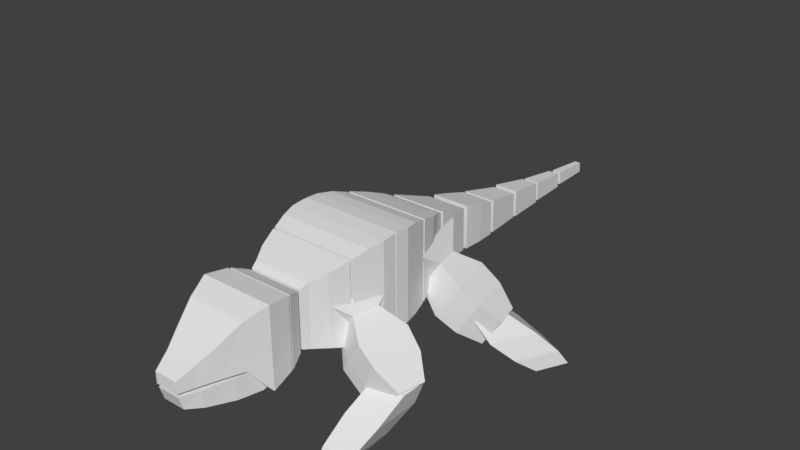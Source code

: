 # Source: Guila.blend  (saved by Blender 2.78.0; exported with 4.5.12 LTS)
import bpy
from mathutils import Matrix  # noqa: F401  (used for matrix-valued properties, if any)

bpy.ops.wm.read_factory_settings(use_empty=True)
scene = bpy.context.scene
scene.name = 'Scene'

# ---- collections
col_collection_1 = bpy.data.collections.new('Collection 1'); scene.collection.children.link(col_collection_1)

# ---- materials (node trees are filled in below, after node groups)
mat_material = bpy.data.materials.new('Material')
mat_material.alpha_threshold = 0.0
mat_material.use_transparent_shadow = False
mat_material.roughness = 0.5
mat_material.line_color = (0.0, 0.0, 0.0, 1.0)

# ---- material node trees

# ---- world
world_world = bpy.data.worlds.new('World'); scene.world = world_world
world_world.color = (0.05088, 0.05088, 0.05088)
world_world.use_sun_shadow = False
world_world.sun_shadow_jitter_overblur = 0.0
world_world.cycles.sampling_method = 'MANUAL'

# ---- meshes
me_cube_021 = bpy.data.meshes.new('Cube.021')
me_cube_021.from_pydata([(1.524, -3.469, -2.314), (1.821, -2.094, -0.9021), (1.524, -2.668, -2.314), (1.821, -1.291, -0.9021), (1.994, -3.469, -2.314), (2.623, -2.094, -0.9021), (1.994, -2.668, -2.314), (2.623, -1.477, -0.9021), (1.535, -3.204, -1.936), (1.535, -2.144, -1.936), (2.231, -2.144, -1.936), (2.231, -3.204, -1.936), (1.64, -2.695, -1.419), (1.64, -1.576, -1.419), (2.465, -1.576, -1.419), (2.465, -2.695, -1.419), (3.357, 2.679, -2.314), (2.473, 1.585, -0.9021), (2.997, 1.964, -2.314), (2.112, 0.8672, -0.9021), (2.937, 2.891, -2.314), (1.757, 1.946, -0.9021), (2.577, 2.175, -2.314), (1.479, 1.394, -0.9021), (3.228, 2.448, -1.936), (2.751, 1.501, -1.936), (2.13, 1.814, -1.936), (2.607, 2.761, -1.936), (2.906, 2.041, -1.419), (2.402, 1.04, -1.419), (1.665, 1.411, -1.419), (2.168, 2.412, -1.419), (2.157, 1.079, -1.507), (0.7614, 0.7656, -0.4761), (2.016, 1.704, -1.507), (0.6211, 1.391, -0.4761), (2.563, 1.17, -0.8559), (1.168, 0.8567, 0.1753), (2.423, 1.795, -0.8559), (1.028, 1.482, 0.1753), (1.259, 0.5926, -0.9313), (0.9974, 1.76, -0.9313), (1.517, 1.877, -0.09893), (1.779, 0.7091, -0.09893), (1.469, 1.816, -1.249), (1.968, 1.928, -0.448), (2.209, 0.8556, -0.448), (1.709, 0.7435, -1.249), (0.3684, 0.0429, -0.4139), (0.036, 1.843, -0.4139), (1.027, 0.1905, 0.6408), (0.6153, 2.024, 0.6408), (2.137, -2.068, -1.507), (0.7364, -1.781, -0.4761), (2.266, -1.44, -1.507), (0.8648, -1.153, -0.4761), (2.546, -2.151, -0.8559), (1.145, -1.865, 0.1753), (2.674, -1.523, -0.8559), (1.273, -1.237, 0.1753), (1.12, -2.143, -0.9313), (1.359, -0.971, -0.9313), (1.881, -1.078, -0.09893), (1.641, -2.25, -0.09893), (1.812, -1.113, -1.249), (2.314, -1.216, -0.448), (2.094, -2.293, -0.448), (1.592, -2.19, -1.249), (0.08172, -2.28, -0.4139), (0.4582, -0.4383, -0.4139), (0.7426, -2.415, 0.6408), (1.119, -0.5734, 0.6408), (1.053, 0.4212, -0.6232), (1.053, 0.4212, 1.336), (1.222, -0.6348, -0.6782), (1.222, -0.6348, 1.536), (1.142, 0.06918, 1.453), (1.142, 0.06918, -0.6835), (1.228, -0.2828, -0.6805), (1.228, -0.2828, 1.507), (0.2618, -5.405, -0.441), (0.2618, -5.505, -0.1303), (0.7105, -3.339, -0.4907), (0.7105, -3.339, 0.01873), (0.4196, -5.121, -0.1303), (0.4196, -5.042, -0.5301), (0.5927, -4.422, -0.6304), (0.5927, -4.468, -0.1303), (0.6994, -3.869, -0.6572), (0.6994, -3.885, -0.1303), (0.1137, 7.22, -0.5687), (0.1137, 7.22, -0.2435), (0.07231, 8.27, -0.5874), (0.07231, 8.242, -0.332), (0.09179, 7.761, -0.2904), (0.09179, 7.776, -0.5786), (0.1952, 6.053, -0.5712), (0.1952, 6.053, -0.08861), (0.1318, 7.103, -0.599), (0.1318, 7.075, -0.2199), (0.1616, 6.594, -0.1581), (0.1616, 6.609, -0.5859), (0.2966, 4.943, -0.5583), (0.2966, 4.943, 0.1072), (0.2052, 5.988, -0.5966), (0.2052, 5.96, -0.07386), (0.2482, 5.482, 0.01127), (0.2482, 5.496, -0.5786), (0.4113, 3.835, -0.5108), (0.4113, 3.835, 0.3012), (0.2881, 4.88, -0.5575), (0.2881, 4.853, 0.0803), (0.346, 4.374, 0.1842), (0.346, 4.389, -0.5355), (0.4728, 2.728, -0.4715), (0.4728, 2.728, 0.6028), (0.4073, 3.772, -0.5333), (0.4073, 3.745, 0.3105), (0.458, 3.267, 0.448), (0.458, 3.281, -0.5043), (0.6816, 1.558, -0.3649), (0.6816, 1.558, 0.971), (0.4837, 2.603, -0.4418), (0.4837, 2.576, 0.6076), (0.5768, 2.097, 0.7785), (0.5768, 2.112, -0.4056), (1.036, 0.4845, -0.6192), (0.7487, 1.29, -0.3968), (1.036, 0.4845, 1.333), (0.7487, 1.29, 1.073), (0.6967, 1.464, -0.3448), (0.6967, 1.464, 0.9839), (0.909, 0.9075, -0.4929), (0.909, 0.9485, 1.188), (0.6595, -2.831, 0.9885), (0.6595, -2.831, -0.3815), (0.7952, -3.172, 1.124), (0.7952, -3.172, -0.5172), (0.2696, -5.531, -0.04477), (0.2696, -5.531, 0.2201), (0.8154, -3.22, -0.5073), (0.8154, -3.22, 1.131), (0.5361, -4.753, 0.6745), (0.5361, -4.727, -0.03814), (0.6984, -4.264, -0.04444), (0.6984, -4.264, 1.013), (0.869, -3.757, -0.6694), (0.869, -3.757, 1.206), (0.3883, -5.136, 0.4307), (0.3883, -5.136, -0.04824), (1.053, -1.727, -0.6232), (1.053, -1.727, 1.336), (1.222, -0.6713, -0.6782), (1.222, -0.6713, 1.536), (1.142, -1.375, 1.453), (1.142, -1.375, -0.6835), (1.228, -1.023, -0.6805), (1.228, -1.023, 1.507), (1.036, -1.784, -0.6192), (0.7007, -2.59, -0.3968), (1.036, -1.784, 1.333), (0.7007, -2.59, 1.073), (0.6487, -2.764, -0.3448), (0.6487, -2.764, 0.9839), (0.885, -2.207, -0.4929), (0.885, -2.248, 1.188), (-1.524, -3.469, -2.314), (-1.821, -2.094, -0.9021), (-1.524, -2.668, -2.314), (-1.821, -1.291, -0.9021), (-1.994, -3.469, -2.314), (-2.623, -2.094, -0.9021), (-1.994, -2.668, -2.314), (-2.623, -1.477, -0.9021), (-1.535, -3.204, -1.936), (-1.535, -2.144, -1.936), (-2.231, -2.144, -1.936), (-2.231, -3.204, -1.936), (-1.64, -2.695, -1.419), (-1.64, -1.576, -1.419), (-2.465, -1.576, -1.419), (-2.465, -2.695, -1.419), (-3.357, 2.679, -2.314), (-2.473, 1.585, -0.9021), (-2.997, 1.964, -2.314), (-2.112, 0.8672, -0.9021), (-2.937, 2.891, -2.314), (-1.757, 1.946, -0.9021), (-2.577, 2.175, -2.314), (-1.479, 1.394, -0.9021), (-3.228, 2.448, -1.936), (-2.751, 1.501, -1.936), (-2.13, 1.814, -1.936), (-2.607, 2.761, -1.936), (-2.906, 2.041, -1.419), (-2.402, 1.04, -1.419), (-1.665, 1.411, -1.419), (-2.168, 2.412, -1.419), (-2.157, 1.079, -1.507), (-0.7614, 0.7656, -0.4761), (-2.016, 1.704, -1.507), (-0.6211, 1.391, -0.4761), (-2.563, 1.17, -0.8559), (-1.168, 0.8567, 0.1753), (-2.423, 1.795, -0.8559), (-1.028, 1.482, 0.1753), (-1.259, 0.5926, -0.9313), (-0.9974, 1.76, -0.9313), (-1.517, 1.877, -0.09893), (-1.779, 0.7091, -0.09893), (-1.469, 1.816, -1.249), (-1.968, 1.928, -0.448), (-2.209, 0.8556, -0.448), (-1.709, 0.7435, -1.249), (-0.3684, 0.0429, -0.4139), (-0.036, 1.843, -0.4139), (-1.027, 0.1905, 0.6408), (-0.6153, 2.024, 0.6408), (-2.137, -2.068, -1.507), (-0.7364, -1.781, -0.4761), (-2.266, -1.44, -1.507), (-0.8648, -1.153, -0.4761), (-2.546, -2.151, -0.8559), (-1.145, -1.865, 0.1753), (-2.674, -1.523, -0.8559), (-1.273, -1.237, 0.1753), (-1.12, -2.143, -0.9313), (-1.359, -0.971, -0.9313), (-1.881, -1.078, -0.09893), (-1.641, -2.25, -0.09893), (-1.812, -1.113, -1.249), (-2.314, -1.216, -0.448), (-2.094, -2.293, -0.448), (-1.592, -2.19, -1.249), (-0.08172, -2.28, -0.4139), (-0.4582, -0.4383, -0.4139), (-0.7426, -2.415, 0.6408), (-1.119, -0.5734, 0.6408), (-1.053, 0.4212, -0.6232), (-1.053, 0.4212, 1.336), (-1.222, -0.6348, -0.6782), (-1.222, -0.6348, 1.536), (-1.142, 0.06918, 1.453), (-1.142, 0.06918, -0.6835), (-1.228, -0.2828, -0.6805), (-1.228, -0.2828, 1.507), (-0.2618, -5.405, -0.441), (-0.2618, -5.505, -0.1303), (-0.7105, -3.339, -0.4907), (-0.7105, -3.339, 0.01873), (-0.4196, -5.121, -0.1303), (-0.4196, -5.042, -0.5301), (-0.5927, -4.422, -0.6304), (-0.5927, -4.468, -0.1303), (-0.6994, -3.869, -0.6572), (-0.6994, -3.885, -0.1303), (-0.1137, 7.22, -0.5687), (-0.1137, 7.22, -0.2435), (-0.07231, 8.27, -0.5874), (-0.07231, 8.242, -0.332), (-0.09179, 7.761, -0.2904), (-0.09179, 7.776, -0.5786), (-0.1952, 6.053, -0.5712), (-0.1952, 6.053, -0.08861), (-0.1318, 7.103, -0.599), (-0.1318, 7.075, -0.2199), (-0.1616, 6.594, -0.1581), (-0.1616, 6.609, -0.5859), (-0.2966, 4.943, -0.5583), (-0.2966, 4.943, 0.1072), (-0.2052, 5.988, -0.5966), (-0.2052, 5.96, -0.07386), (-0.2482, 5.482, 0.01127), (-0.2482, 5.496, -0.5786), (-0.4113, 3.835, -0.5108), (-0.4113, 3.835, 0.3012), (-0.2881, 4.88, -0.5575), (-0.2881, 4.853, 0.0803), (-0.346, 4.374, 0.1842), (-0.346, 4.389, -0.5355), (-0.4728, 2.728, -0.4715), (-0.4728, 2.728, 0.6028), (-0.4073, 3.772, -0.5333), (-0.4073, 3.745, 0.3105), (-0.458, 3.267, 0.448), (-0.458, 3.281, -0.5043), (-0.6816, 1.558, -0.3649), (-0.6816, 1.558, 0.971), (-0.4837, 2.603, -0.4418), (-0.4837, 2.576, 0.6076), (-0.5768, 2.097, 0.7785), (-0.5768, 2.112, -0.4056), (-1.036, 0.4845, -0.6192), (-0.7487, 1.29, -0.3968), (-1.036, 0.4845, 1.333), (-0.7487, 1.29, 1.073), (-0.6967, 1.464, -0.3448), (-0.6967, 1.464, 0.9839), (-0.909, 0.9075, -0.4929), (-0.909, 0.9485, 1.188), (-0.6595, -2.831, 0.9885), (-0.6595, -2.831, -0.3815), (-0.7952, -3.172, 1.124), (-0.7952, -3.172, -0.5172), (-0.2696, -5.531, -0.04477), (-0.2696, -5.531, 0.2201), (-0.8154, -3.22, -0.5073), (-0.8154, -3.22, 1.131), (-0.5361, -4.753, 0.6745), (-0.5361, -4.727, -0.03814), (-0.6984, -4.264, -0.04444), (-0.6984, -4.264, 1.013), (-0.869, -3.757, -0.6694), (-0.869, -3.757, 1.206), (-0.3883, -5.136, 0.4307), (-0.3883, -5.136, -0.04824), (-1.053, -1.727, -0.6232), (-1.053, -1.727, 1.336), (-1.222, -0.6713, -0.6782), (-1.222, -0.6713, 1.536), (-1.142, -1.375, 1.453), (-1.142, -1.375, -0.6835), (-1.228, -1.023, -0.6805), (-1.228, -1.023, 1.507), (-1.036, -1.784, -0.6192), (-0.7007, -2.59, -0.3968), (-1.036, -1.784, 1.333), (-0.7007, -2.59, 1.073), (-0.6487, -2.764, -0.3448), (-0.6487, -2.764, 0.9839), (-0.885, -2.207, -0.4929), (-0.885, -2.248, 1.188)], [], [(8, 9, 2, 0), (9, 10, 6, 2), (10, 11, 4, 6), (11, 8, 0, 4), (0, 2, 6, 4), (5, 7, 3, 1), (15, 12, 8, 11), (14, 15, 11, 10), (13, 14, 10, 9), (12, 13, 9, 8), (1, 3, 13, 12), (3, 7, 14, 13), (7, 5, 15, 14), (5, 1, 12, 15), (24, 25, 18, 16), (25, 26, 22, 18), (26, 27, 20, 22), (27, 24, 16, 20), (16, 18, 22, 20), (21, 23, 19, 17), (31, 28, 24, 27), (30, 31, 27, 26), (29, 30, 26, 25), (28, 29, 25, 24), (17, 19, 29, 28), (19, 23, 30, 29), (23, 21, 31, 30), (21, 17, 28, 31), (47, 44, 34, 32), (44, 45, 38, 34), (45, 46, 36, 38), (46, 47, 32, 36), (32, 34, 38, 36), (37, 39, 51, 50), (37, 33, 40, 43), (39, 37, 43, 42), (35, 39, 42, 41), (33, 35, 41, 40), (43, 40, 47, 46), (42, 43, 46, 45), (41, 42, 45, 44), (40, 41, 44, 47), (50, 51, 49, 48), (35, 33, 48, 49), (33, 37, 50, 48), (39, 35, 49, 51), (67, 64, 54, 52), (64, 65, 58, 54), (65, 66, 56, 58), (66, 67, 52, 56), (52, 54, 58, 56), (57, 59, 71, 70), (57, 53, 60, 63), (59, 57, 63, 62), (55, 59, 62, 61), (53, 55, 61, 60), (63, 60, 67, 66), (62, 63, 66, 65), (61, 62, 65, 64), (60, 61, 64, 67), (70, 71, 69, 68), (55, 53, 68, 69), (53, 57, 70, 68), (59, 55, 69, 71), (155, 321, 322, 156), (76, 77, 72, 73), (239, 73, 72, 238), (239, 242, 76, 73), (79, 78, 77, 76), (75, 74, 78, 79), (242, 245, 79, 76), (305, 139, 148, 314), (84, 81, 80, 85), (247, 246, 80, 81), (247, 81, 84, 250), (87, 84, 85, 86), (89, 87, 86, 88), (250, 84, 87, 253), (83, 89, 88, 82), (253, 87, 89, 255), (96, 262, 267, 101), (94, 91, 90, 95), (257, 256, 90, 91), (257, 91, 94, 260), (93, 94, 95, 92), (102, 268, 273, 107), (100, 97, 96, 101), (263, 262, 96, 97), (263, 97, 100, 266), (99, 100, 101, 98), (108, 274, 279, 113), (106, 103, 102, 107), (269, 268, 102, 103), (269, 103, 106, 272), (105, 106, 107, 104), (114, 280, 285, 119), (112, 109, 108, 113), (275, 274, 108, 109), (275, 109, 112, 278), (111, 112, 113, 110), (120, 286, 291, 125), (118, 115, 114, 119), (281, 280, 114, 115), (281, 115, 118, 284), (117, 118, 119, 116), (292, 298, 132, 126), (124, 121, 120, 125), (287, 286, 120, 121), (287, 121, 124, 290), (123, 124, 125, 122), (132, 127, 129, 133), (127, 130, 131, 129), (296, 297, 131, 130), (126, 132, 133, 128), (302, 136, 134, 300), (134, 136, 137, 135), (302, 303, 137, 136), (148, 139, 138, 149), (305, 304, 138, 139), (314, 148, 142, 308), (145, 142, 143, 144), (147, 145, 144, 146), (308, 142, 145, 311), (141, 147, 146, 140), (311, 145, 147, 313), (144, 310, 312, 146), (142, 148, 149, 143), (324, 158, 164, 330), (154, 151, 150, 155), (317, 316, 150, 151), (317, 151, 154, 320), (157, 154, 155, 156), (153, 157, 156, 152), (320, 154, 157, 323), (164, 165, 161, 159), (159, 161, 163, 162), (328, 162, 163, 329), (158, 160, 165, 164), (260, 94, 93, 259), (95, 261, 258, 92), (92, 258, 259, 93), (266, 100, 99, 265), (101, 267, 264, 98), (98, 264, 265, 99), (272, 106, 105, 271), (107, 273, 270, 104), (104, 270, 271, 105), (278, 112, 111, 277), (113, 279, 276, 110), (110, 276, 277, 111), (284, 118, 117, 283), (119, 285, 282, 116), (116, 282, 283, 117), (290, 124, 123, 289), (125, 291, 288, 122), (122, 288, 289, 123), (294, 128, 133, 299), (295, 129, 131, 297), (127, 293, 296, 130), (294, 292, 126, 128), (299, 133, 129, 295), (298, 293, 127, 132), (78, 244, 243, 77), (77, 243, 238, 72), (245, 241, 75, 79), (74, 240, 244, 78), (75, 241, 240, 74), (150, 316, 321, 155), (323, 157, 153, 319), (156, 322, 318, 152), (152, 318, 319, 153), (326, 331, 165, 160), (327, 329, 163, 161), (162, 328, 325, 159), (326, 160, 158, 324), (331, 327, 161, 165), (330, 164, 159, 325), (135, 301, 300, 134), (137, 303, 301, 135), (86, 252, 254, 88), (85, 251, 252, 86), (80, 246, 251, 85), (255, 89, 83, 249), (88, 254, 248, 82), (82, 248, 249, 83), (138, 304, 315, 149), (143, 309, 310, 144), (149, 315, 309, 143), (313, 147, 141, 307), (146, 312, 306, 140), (140, 306, 307, 141), (174, 166, 168, 175), (175, 168, 172, 176), (176, 172, 170, 177), (177, 170, 166, 174), (166, 170, 172, 168), (171, 167, 169, 173), (181, 177, 174, 178), (180, 176, 177, 181), (179, 175, 176, 180), (178, 174, 175, 179), (167, 178, 179, 169), (169, 179, 180, 173), (173, 180, 181, 171), (171, 181, 178, 167), (190, 182, 184, 191), (191, 184, 188, 192), (192, 188, 186, 193), (193, 186, 182, 190), (182, 186, 188, 184), (187, 183, 185, 189), (197, 193, 190, 194), (196, 192, 193, 197), (195, 191, 192, 196), (194, 190, 191, 195), (183, 194, 195, 185), (185, 195, 196, 189), (189, 196, 197, 187), (187, 197, 194, 183), (213, 198, 200, 210), (210, 200, 204, 211), (211, 204, 202, 212), (212, 202, 198, 213), (198, 202, 204, 200), (203, 216, 217, 205), (203, 209, 206, 199), (205, 208, 209, 203), (201, 207, 208, 205), (199, 206, 207, 201), (209, 212, 213, 206), (208, 211, 212, 209), (207, 210, 211, 208), (206, 213, 210, 207), (216, 214, 215, 217), (201, 215, 214, 199), (199, 214, 216, 203), (205, 217, 215, 201), (233, 218, 220, 230), (230, 220, 224, 231), (231, 224, 222, 232), (232, 222, 218, 233), (218, 222, 224, 220), (223, 236, 237, 225), (223, 229, 226, 219), (225, 228, 229, 223), (221, 227, 228, 225), (219, 226, 227, 221), (229, 232, 233, 226), (228, 231, 232, 229), (227, 230, 231, 228), (226, 233, 230, 227), (236, 234, 235, 237), (221, 235, 234, 219), (219, 234, 236, 223), (225, 237, 235, 221), (242, 239, 238, 243), (245, 242, 243, 244), (241, 245, 244, 240), (250, 251, 246, 247), (253, 252, 251, 250), (255, 254, 252, 253), (249, 248, 254, 255), (260, 261, 256, 257), (259, 258, 261, 260), (266, 267, 262, 263), (265, 264, 267, 266), (272, 273, 268, 269), (271, 270, 273, 272), (278, 279, 274, 275), (277, 276, 279, 278), (284, 285, 280, 281), (283, 282, 285, 284), (290, 291, 286, 287), (289, 288, 291, 290), (298, 299, 295, 293), (293, 295, 297, 296), (292, 294, 299, 298), (300, 301, 303, 302), (314, 315, 304, 305), (311, 310, 309, 308), (313, 312, 310, 311), (307, 306, 312, 313), (308, 309, 315, 314), (320, 321, 316, 317), (323, 322, 321, 320), (319, 318, 322, 323), (330, 325, 327, 331), (325, 328, 329, 327), (324, 330, 331, 326), (90, 256, 261, 95)])
me_cube_021.materials.append(mat_material)
me_cube_021.use_remesh_preserve_volume = False
me_cube_021.use_remesh_preserve_attributes = False
me_cube_021.use_mirror_vertex_groups = False
me_cube_021.update()
arm_armature_001 = bpy.data.armatures.new('Armature.001')  # bones are not reproduced

# ---- objects
ob_armature = bpy.data.objects.new('Armature', arm_armature_001)
ob_perna2 = bpy.data.objects.new('PERNA2', me_cube_021)

# ---- transforms, parenting, visibility, modifiers, constraints
ob_armature.location = (0.0, 0.0, 0.0)
ob_armature.show_in_front = True
ob_armature.lineart.crease_threshold = 0.0
ob_perna2.parent = ob_armature
ob_perna2.location = (0.0, 0.0, 0.0)
ob_perna2.lock_rotations_4d = False
ob_perna2.empty_display_type = 'ARROWS'
ob_perna2.lineart.crease_threshold = 0.0
_vg = ob_perna2.vertex_groups.new(name='Master')
_vg = ob_perna2.vertex_groups.new(name='UpperLeg_L')
for _i, _w in zip([32, 33, 34, 35, 36, 37, 38, 39, 40, 41, 42, 43, 44, 45, 46, 47, 48, 49, 50, 51], [0.5, 0.5, 0.5, 0.5, 0.5, 0.5, 0.5, 0.5, 0.5, 0.5, 0.5, 0.5, 0.5, 0.5, 0.5, 0.5, 0.5, 0.5, 0.5, 0.5]): _vg.add([_i], _w, 'REPLACE')
_vg = ob_perna2.vertex_groups.new(name='LowerLeg_L')
for _i, _w in zip([16, 17, 18, 19, 20, 21, 22, 23, 24, 25, 26, 27, 28, 29, 30, 31], [0.5, 0.5, 0.5, 0.5, 0.5, 0.5, 0.5, 0.5, 0.5, 0.5, 0.5, 0.5, 0.5, 0.5, 0.5, 0.5]): _vg.add([_i], _w, 'REPLACE')
_vg = ob_perna2.vertex_groups.new(name='UpperLeg_R')
for _i, _w in zip([198, 199, 200, 201, 202, 203, 204, 205, 206, 207, 208, 209, 210, 211, 212, 213, 214, 215, 216, 217], [0.5, 0.5, 0.5, 0.5, 0.5, 0.5, 0.5, 0.5, 0.5, 0.5, 0.5, 0.5, 0.5, 0.5, 0.5, 0.5, 0.5, 0.5, 0.5, 0.5]): _vg.add([_i], _w, 'REPLACE')
_vg = ob_perna2.vertex_groups.new(name='LowerLeg_R')
for _i, _w in zip([182, 183, 184, 185, 186, 187, 188, 189, 190, 191, 192, 193, 194, 195, 196, 197], [0.5, 0.5, 0.5, 0.5, 0.5, 0.5, 0.5, 0.5, 0.5, 0.5, 0.5, 0.5, 0.5, 0.5, 0.5, 0.5]): _vg.add([_i], _w, 'REPLACE')
_vg = ob_perna2.vertex_groups.new(name='Body1')
_vg.add([72, 73, 74, 75, 76, 77, 78, 79, 126, 127, 128, 129, 130, 131, 132, 133, 238, 239, 240, 241, 242, 243, 244, 245, 292, 293, 294, 295, 296, 297, 298, 299], 1.0, 'REPLACE')
_vg = ob_perna2.vertex_groups.new(name='Body2')
_vg.add([150, 151, 152, 153, 154, 155, 156, 157, 158, 159, 160, 161, 162, 163, 164, 165, 316, 317, 318, 319, 320, 321, 322, 323, 324, 325, 326, 327, 328, 329, 330, 331], 1.0, 'REPLACE')
_vg = ob_perna2.vertex_groups.new(name='Body3')
_vg.add([134, 135, 136, 137, 300, 301, 302, 303], 1.0, 'REPLACE')
_vg = ob_perna2.vertex_groups.new(name='Head')
_vg.add([138, 139, 140, 141, 142, 143, 144, 145, 146, 147, 148, 149, 304, 305, 306, 307, 308, 309, 310, 311, 312, 313, 314, 315], 1.0, 'REPLACE')
_vg = ob_perna2.vertex_groups.new(name='Jaw')
_vg.add([80, 81, 82, 83, 84, 85, 86, 87, 88, 89, 246, 247, 248, 249, 250, 251, 252, 253, 254, 255], 1.0, 'REPLACE')
_vg = ob_perna2.vertex_groups.new(name='UpperArm_L')
_vg.add([52, 53, 54, 55, 56, 57, 58, 59, 60, 61, 62, 63, 64, 65, 66, 67, 68, 69, 70, 71], 1.0, 'REPLACE')
_vg = ob_perna2.vertex_groups.new(name='LowerArm_L')
_vg.add([0, 1, 2, 3, 4, 5, 6, 7, 8, 9, 10, 11, 12, 13, 14, 15], 1.0, 'REPLACE')
_vg = ob_perna2.vertex_groups.new(name='UpperArm_R')
_vg.add([218, 219, 220, 221, 222, 223, 224, 225, 226, 227, 228, 229, 230, 231, 232, 233, 234, 235, 236, 237], 1.0, 'REPLACE')
_vg = ob_perna2.vertex_groups.new(name='LowerArm_R')
_vg.add([166, 167, 168, 169, 170, 171, 172, 173, 174, 175, 176, 177, 178, 179, 180, 181], 1.0, 'REPLACE')
_vg = ob_perna2.vertex_groups.new(name='Tail1')
for _i, _w in zip([114, 115, 116, 117, 118, 119, 120, 121, 122, 123, 124, 125, 280, 281, 282, 283, 284, 285, 286, 287, 288, 289, 290, 291], [0.5, 0.5, 0.5, 0.5, 0.5, 0.5, 1.0, 1.0, 1.0, 1.0, 1.0, 1.0, 0.5, 0.5, 0.5, 0.5, 0.5, 0.5, 1.0, 1.0, 1.0, 1.0, 1.0, 1.0]): _vg.add([_i], _w, 'REPLACE')
_vg = ob_perna2.vertex_groups.new(name='Tail2')
for _i, _w in zip([102, 103, 104, 105, 106, 107, 108, 109, 110, 111, 112, 113, 114, 115, 116, 117, 118, 119, 268, 269, 270, 271, 272, 273, 274, 275, 276, 277, 278, 279, 280, 281, 282, 283, 284, 285], [0.5, 0.5, 0.5, 0.5, 0.5, 0.5, 1.0, 1.0, 1.0, 1.0, 1.0, 1.0, 0.5, 0.5, 0.5, 0.5, 0.5, 0.5, 0.5, 0.5, 0.5, 0.5, 0.5, 0.5, 1.0, 1.0, 1.0, 1.0, 1.0, 1.0, 0.5, 0.5, 0.5, 0.5, 0.5, 0.5]): _vg.add([_i], _w, 'REPLACE')
_vg = ob_perna2.vertex_groups.new(name='Tail3')
for _i, _w in zip([90, 91, 92, 93, 94, 95, 96, 97, 98, 99, 100, 101, 102, 103, 104, 105, 106, 107, 256, 257, 258, 259, 260, 261, 262, 263, 264, 265, 266, 267, 268, 269, 270, 271, 272, 273], [1.0, 1.0, 1.0, 1.0, 1.0, 1.0, 1.0, 1.0, 1.0, 1.0, 1.0, 1.0, 0.5, 0.5, 0.5, 0.5, 0.5, 0.5, 1.0, 1.0, 1.0, 1.0, 1.0, 1.0, 1.0, 1.0, 1.0, 1.0, 1.0, 1.0, 0.5, 0.5, 0.5, 0.5, 0.5, 0.5]): _vg.add([_i], _w, 'REPLACE')
_m = ob_perna2.modifiers.new('Armature', 'ARMATURE')
_m.object = ob_armature

# ---- collection membership
col_collection_1.objects.link(ob_armature)
col_collection_1.objects.link(ob_perna2)

# ---- scene / render settings (as saved in the file)
scene.frame_start = 1; scene.frame_end = 32; scene.frame_set(0)
scene.render.engine = 'BLENDER_EEVEE_NEXT'
scene.render.resolution_percentage = 50
scene.render.dither_intensity = 0.0
scene.cycles.use_denoising = False
scene.cycles.samples = 128
scene.cycles.sampling_pattern = 'TABULATED_SOBOL'
scene.cycles.light_sampling_threshold = 0.0
scene.cycles.use_adaptive_sampling = False
scene.cycles.use_light_tree = False
scene.cycles.blur_glossy = 0.0
scene.cycles.sample_clamp_indirect = 0.0
scene.view_settings.view_transform = 'Standard'
bpy.context.view_layer.update()

# ---- added for rendering (the .blend has no active camera and no usable light): camera, sun
cam_auto = bpy.data.cameras.new('AutoCamera')
cam_auto.lens = 50.0
cam_auto.sensor_width = 36.0
cam_auto.clip_end = 1000.0
ob_auto_camera = bpy.data.objects.new('AutoCamera', cam_auto)
scene.collection.objects.link(ob_auto_camera)
ob_auto_camera.location = (13.57, -15.3466, 11.5363)
ob_auto_camera.rotation_euler = (1.09748, -7.21219e-08, 0.694738)
scene.camera = ob_auto_camera
light_auto_sun = bpy.data.lights.new('AutoSun', 'SUN')
light_auto_sun.energy = 3.0
light_auto_sun.angle = 0.0523599
ob_auto_sun = bpy.data.objects.new('AutoSun', light_auto_sun)
scene.collection.objects.link(ob_auto_sun)
ob_auto_sun.rotation_euler = (0.872665, 0.174533, 0.523599)
bpy.context.view_layer.update()
